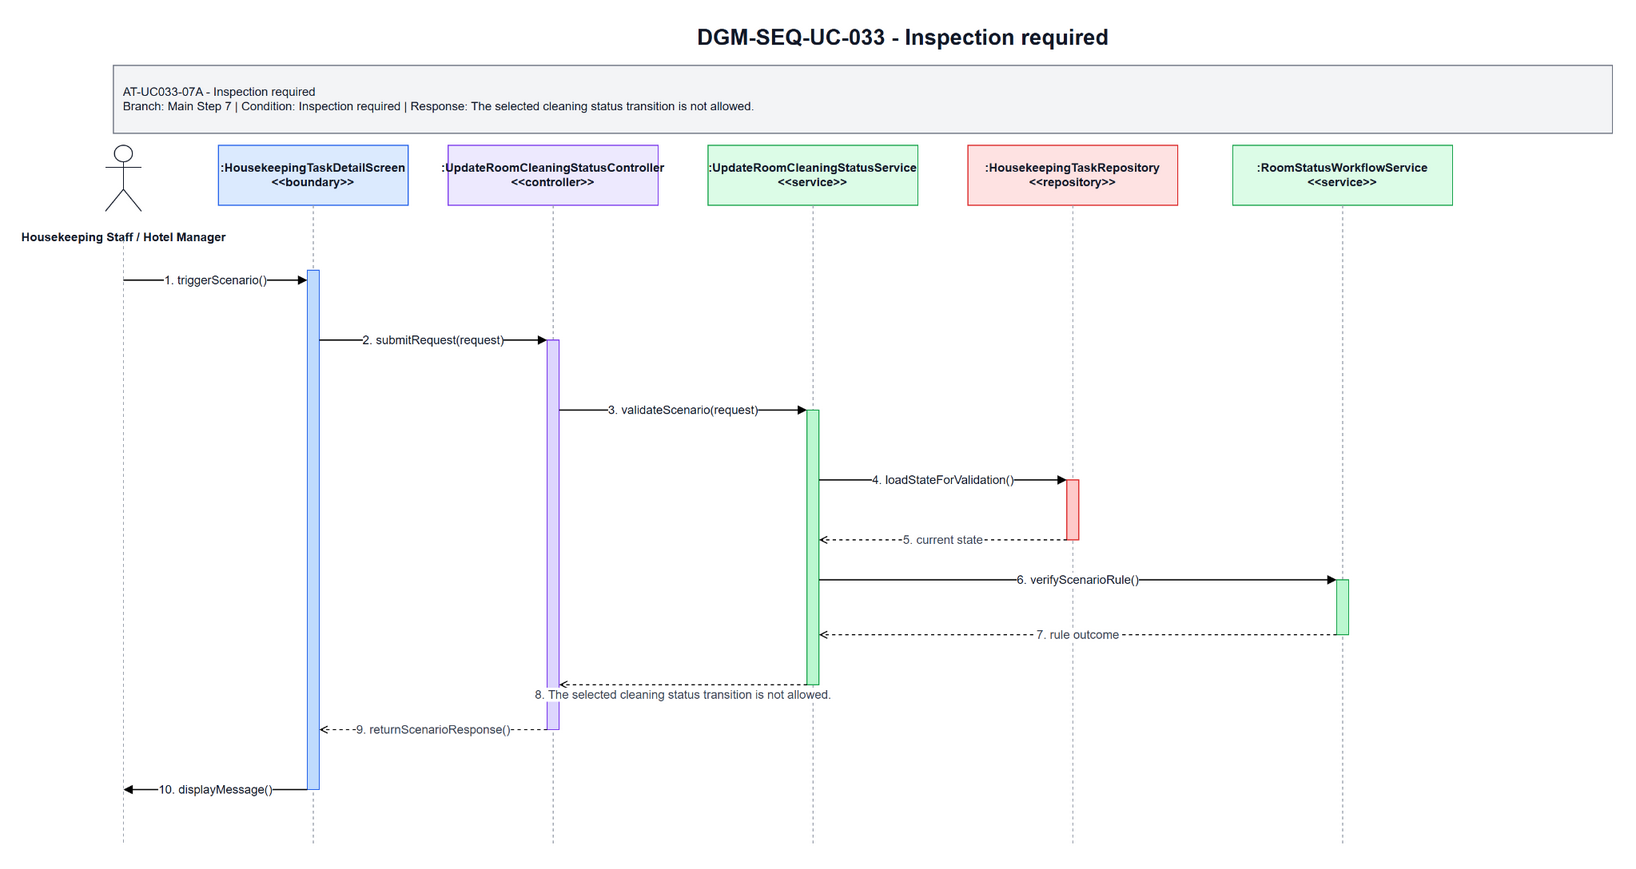

The diagram above was exported from draw.io. Its source (the exported page's mxGraphModel, read from the mxfile embedded in the PNG):
<mxGraphModel dx="2988" dy="783" grid="1" gridSize="10" guides="1" tooltips="1" connect="1" arrows="1" fold="1" page="1" pageScale="1" pageWidth="1700" pageHeight="920" math="0" shadow="0">
  <root>
    <mxCell id="0" />
    <mxCell id="1" parent="0" />
    <mxCell id="title" parent="1" style="text;html=1;strokeColor=none;fillColor=none;align=center;verticalAlign=middle;fontStyle=1;fontSize=22;fontColor=#111827" value="DGM-SEQ-UC-033 - Inspection required" vertex="1">
      <mxGeometry height="34" width="900" x="420" y="25" as="geometry" />
    </mxCell>
    <mxCell id="scenario-band" parent="1" style="rounded=0;whiteSpace=wrap;html=1;fillColor=#F3F4F6;strokeColor=#6B7280;fontSize=12;fontColor=#111827;align=left;spacing=10" value="AT-UC033-07A - Inspection required&lt;br&gt;Branch: Main Step 7 | Condition: Inspection required | Response: The selected cleaning status transition is not allowed." vertex="1">
      <mxGeometry height="68" width="1500" x="80" y="70" as="geometry" />
    </mxCell>
    <mxCell id="actor-icon" parent="1" style="shape=umlActor;verticalLabelPosition=bottom;verticalAlign=top;html=1;outlineConnect=0;strokeColor=#111827" vertex="1">
      <mxGeometry height="66" width="36" x="72" y="150" as="geometry" />
    </mxCell>
    <mxCell id="actor-label" parent="1" style="text;html=1;strokeColor=none;fillColor=none;align=center;verticalAlign=middle;fontStyle=1;fontSize=12;fontColor=#111827" value="Housekeeping Staff / Hotel Manager" vertex="1">
      <mxGeometry height="36" width="140" x="20" y="224" as="geometry" />
    </mxCell>
    <mxCell id="h0" parent="1" style="rounded=0;whiteSpace=wrap;html=1;fillColor=#DBEAFE;strokeColor=#2563EB;fontSize=12;fontStyle=1;fontColor=#111827" value=":HousekeepingTaskDetailScreen&lt;br&gt;&amp;lt;&amp;lt;boundary&amp;gt;&amp;gt;" vertex="1">
      <mxGeometry height="60" width="190" x="185" y="150" as="geometry" />
    </mxCell>
    <mxCell id="h1" parent="1" style="rounded=0;whiteSpace=wrap;html=1;fillColor=#EDE9FE;strokeColor=#7C3AED;fontSize=12;fontStyle=1;fontColor=#111827" value=":UpdateRoomCleaningStatusController&lt;br&gt;&amp;lt;&amp;lt;controller&amp;gt;&amp;gt;" vertex="1">
      <mxGeometry height="60" width="210" x="415" y="150" as="geometry" />
    </mxCell>
    <mxCell id="h2" parent="1" style="rounded=0;whiteSpace=wrap;html=1;fillColor=#DCFCE7;strokeColor=#16A34A;fontSize=12;fontStyle=1;fontColor=#111827" value=":UpdateRoomCleaningStatusService&lt;br&gt;&amp;lt;&amp;lt;service&amp;gt;&amp;gt;" vertex="1">
      <mxGeometry height="60" width="210" x="675" y="150" as="geometry" />
    </mxCell>
    <mxCell id="h3" parent="1" style="rounded=0;whiteSpace=wrap;html=1;fillColor=#FEE2E2;strokeColor=#DC2626;fontSize=12;fontStyle=1;fontColor=#111827" value=":HousekeepingTaskRepository&lt;br&gt;&amp;lt;&amp;lt;repository&amp;gt;&amp;gt;" vertex="1">
      <mxGeometry height="60" width="210" x="935" y="150" as="geometry" />
    </mxCell>
    <mxCell id="h4" parent="1" style="rounded=0;whiteSpace=wrap;html=1;fillColor=#DCFCE7;strokeColor=#16A34A;fontSize=12;fontStyle=1;fontColor=#111827" value=":RoomStatusWorkflowService&lt;br&gt;&amp;lt;&amp;lt;service&amp;gt;&amp;gt;" vertex="1">
      <mxGeometry height="60" width="220" x="1200" y="150" as="geometry" />
    </mxCell>
    <mxCell id="l-actor" edge="1" parent="1" style="endArrow=none;html=1;dashed=1;strokeColor=#9CA3AF">
      <mxGeometry relative="1" as="geometry">
        <mxPoint x="90" y="245" as="sourcePoint" />
        <mxPoint x="90" y="850" as="targetPoint" />
      </mxGeometry>
    </mxCell>
    <mxCell id="l0" edge="1" parent="1" style="endArrow=none;html=1;dashed=1;strokeColor=#9CA3AF">
      <mxGeometry relative="1" as="geometry">
        <mxPoint x="280" y="210" as="sourcePoint" />
        <mxPoint x="280" y="850" as="targetPoint" />
      </mxGeometry>
    </mxCell>
    <mxCell id="l1" edge="1" parent="1" style="endArrow=none;html=1;dashed=1;strokeColor=#9CA3AF">
      <mxGeometry relative="1" as="geometry">
        <mxPoint x="520" y="210" as="sourcePoint" />
        <mxPoint x="520" y="850" as="targetPoint" />
      </mxGeometry>
    </mxCell>
    <mxCell id="l2" edge="1" parent="1" style="endArrow=none;html=1;dashed=1;strokeColor=#9CA3AF">
      <mxGeometry relative="1" as="geometry">
        <mxPoint x="780" y="210" as="sourcePoint" />
        <mxPoint x="780" y="850" as="targetPoint" />
      </mxGeometry>
    </mxCell>
    <mxCell id="l3" edge="1" parent="1" style="endArrow=none;html=1;dashed=1;strokeColor=#9CA3AF">
      <mxGeometry relative="1" as="geometry">
        <mxPoint x="1040" y="210" as="sourcePoint" />
        <mxPoint x="1040" y="850" as="targetPoint" />
      </mxGeometry>
    </mxCell>
    <mxCell id="l4" edge="1" parent="1" style="endArrow=none;html=1;dashed=1;strokeColor=#9CA3AF">
      <mxGeometry relative="1" as="geometry">
        <mxPoint x="1310" y="210" as="sourcePoint" />
        <mxPoint x="1310" y="850" as="targetPoint" />
      </mxGeometry>
    </mxCell>
    <mxCell id="a-boundary" parent="1" style="rounded=0;whiteSpace=wrap;html=1;fillColor=#BFDBFE;strokeColor=#2563EB" vertex="1">
      <mxGeometry height="520" width="12" x="274" y="275" as="geometry" />
    </mxCell>
    <mxCell id="a-controller" parent="1" style="rounded=0;whiteSpace=wrap;html=1;fillColor=#DDD6FE;strokeColor=#7C3AED" vertex="1">
      <mxGeometry height="390" width="12" x="514" y="345" as="geometry" />
    </mxCell>
    <mxCell id="a-service" parent="1" style="rounded=0;whiteSpace=wrap;html=1;fillColor=#BBF7D0;strokeColor=#16A34A" vertex="1">
      <mxGeometry height="275" width="12" x="774" y="415" as="geometry" />
    </mxCell>
    <mxCell id="a-repo" parent="1" style="rounded=0;whiteSpace=wrap;html=1;fillColor=#FECACA;strokeColor=#DC2626" vertex="1">
      <mxGeometry height="60" width="12" x="1034" y="485" as="geometry" />
    </mxCell>
    <mxCell id="a-support" parent="1" style="rounded=0;whiteSpace=wrap;html=1;fillColor=#BBF7D0;strokeColor=#16A34A" vertex="1">
      <mxGeometry height="55" width="12" x="1304" y="585" as="geometry" />
    </mxCell>
    <mxCell id="m1" edge="1" parent="1" style="endArrow=block;html=1;rounded=0;strokeWidth=1.3;fontSize=12;fontColor=#111827;labelBackgroundColor=#FFFFFF" value="1. triggerScenario()">
      <mxGeometry relative="1" as="geometry">
        <mxPoint x="90" y="285" as="sourcePoint" />
        <mxPoint x="274" y="285" as="targetPoint" />
      </mxGeometry>
    </mxCell>
    <mxCell id="m2" edge="1" parent="1" style="endArrow=block;html=1;rounded=0;strokeWidth=1.3;fontSize=12;fontColor=#111827;labelBackgroundColor=#FFFFFF" value="2. submitRequest(request)">
      <mxGeometry relative="1" as="geometry">
        <mxPoint x="286" y="345" as="sourcePoint" />
        <mxPoint x="514" y="345" as="targetPoint" />
      </mxGeometry>
    </mxCell>
    <mxCell id="m3" edge="1" parent="1" style="endArrow=block;html=1;rounded=0;strokeWidth=1.3;fontSize=12;fontColor=#111827;labelBackgroundColor=#FFFFFF" value="3. validateScenario(request)">
      <mxGeometry relative="1" as="geometry">
        <mxPoint x="526" y="415" as="sourcePoint" />
        <mxPoint x="774" y="415" as="targetPoint" />
      </mxGeometry>
    </mxCell>
    <mxCell id="m4" edge="1" parent="1" style="endArrow=block;html=1;rounded=0;strokeWidth=1.3;fontSize=12;fontColor=#111827;labelBackgroundColor=#FFFFFF" value="4. loadStateForValidation()">
      <mxGeometry relative="1" as="geometry">
        <mxPoint x="786" y="485" as="sourcePoint" />
        <mxPoint x="1034" y="485" as="targetPoint" />
      </mxGeometry>
    </mxCell>
    <mxCell id="m5" edge="1" parent="1" style="endArrow=open;endFill=0;dashed=1;html=1;rounded=0;strokeWidth=1.1;fontSize=12;fontColor=#374151;labelBackgroundColor=#FFFFFF" value="5. current state">
      <mxGeometry relative="1" as="geometry">
        <mxPoint x="1034" y="545" as="sourcePoint" />
        <mxPoint x="786" y="545" as="targetPoint" />
      </mxGeometry>
    </mxCell>
    <mxCell id="m6" edge="1" parent="1" style="endArrow=block;html=1;rounded=0;strokeWidth=1.3;fontSize=12;fontColor=#111827;labelBackgroundColor=#FFFFFF" value="6. verifyScenarioRule()">
      <mxGeometry relative="1" as="geometry">
        <mxPoint x="786" y="585" as="sourcePoint" />
        <mxPoint x="1304" y="585" as="targetPoint" />
      </mxGeometry>
    </mxCell>
    <mxCell id="m7" edge="1" parent="1" style="endArrow=open;endFill=0;dashed=1;html=1;rounded=0;strokeWidth=1.1;fontSize=12;fontColor=#374151;labelBackgroundColor=#FFFFFF" value="7. rule outcome">
      <mxGeometry relative="1" as="geometry">
        <mxPoint x="1304" y="640" as="sourcePoint" />
        <mxPoint x="786" y="640" as="targetPoint" />
      </mxGeometry>
    </mxCell>
    <mxCell id="m8" edge="1" parent="1" style="endArrow=open;endFill=0;dashed=1;html=1;rounded=0;strokeWidth=1.1;fontSize=12;fontColor=#374151;labelBackgroundColor=#FFFFFF" value="8. The selected cleaning status transition is not allowed.">
      <mxGeometry relative="1" y="10" as="geometry">
        <mxPoint as="offset" />
        <mxPoint x="774" y="690" as="sourcePoint" />
        <mxPoint x="526" y="690" as="targetPoint" />
      </mxGeometry>
    </mxCell>
    <mxCell id="m9" edge="1" parent="1" style="endArrow=open;endFill=0;dashed=1;html=1;rounded=0;strokeWidth=1.1;fontSize=12;fontColor=#374151;labelBackgroundColor=#FFFFFF" value="9. returnScenarioResponse()">
      <mxGeometry relative="1" as="geometry">
        <mxPoint x="514" y="735" as="sourcePoint" />
        <mxPoint x="286" y="735" as="targetPoint" />
      </mxGeometry>
    </mxCell>
    <mxCell id="m10" edge="1" parent="1" style="endArrow=block;html=1;rounded=0;strokeWidth=1.3;fontSize=12;fontColor=#111827;labelBackgroundColor=#FFFFFF" value="10. displayMessage()">
      <mxGeometry relative="1" as="geometry">
        <mxPoint x="274" y="795" as="sourcePoint" />
        <mxPoint x="90" y="795" as="targetPoint" />
      </mxGeometry>
    </mxCell>
  </root>
</mxGraphModel>